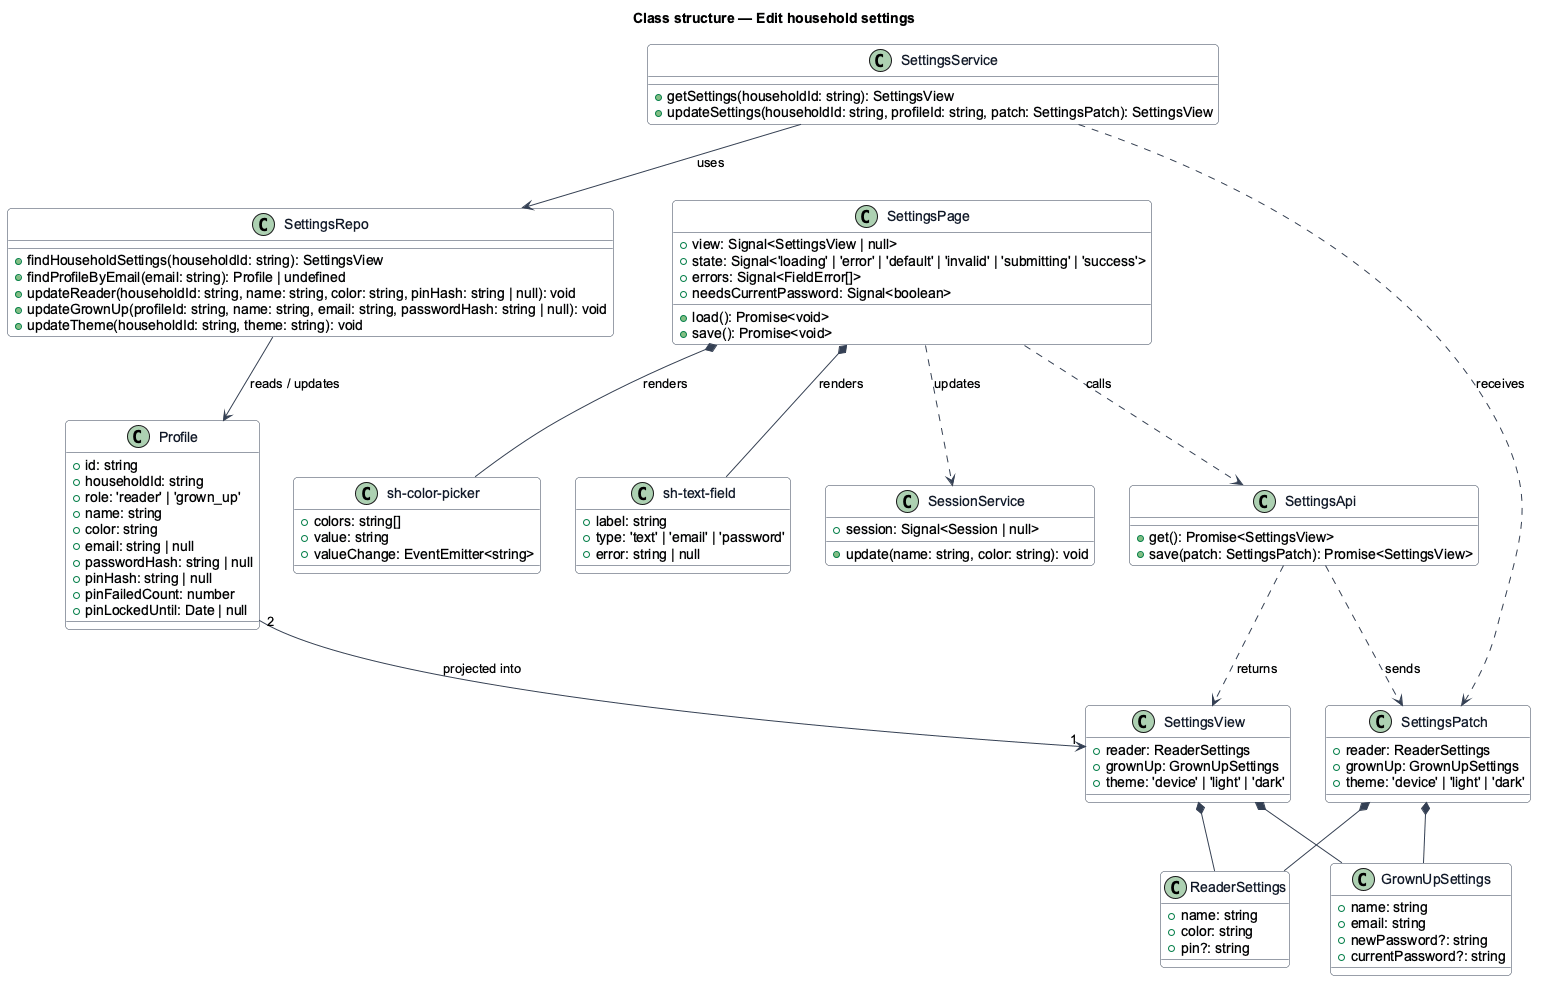

The diagram above was rendered by PlantUML. Its source (embedded in the PNG):
@startuml
skinparam backgroundColor #FFFFFF
skinparam shadowing false
skinparam roundcorner 8
skinparam defaultFontName Arial
skinparam ArrowColor #344054
skinparam class {
  BorderColor #344054
  FontColor #101828
  BackgroundColor #F9FAFB
}
title Class structure — Edit household settings

class SettingsPage {
  +view: Signal<SettingsView | null>
  +state: Signal<'loading' | 'error' | 'default' | 'invalid' | 'submitting' | 'success'>
  +errors: Signal<FieldError[]>
  +needsCurrentPassword: Signal<boolean>
  +load(): Promise<void>
  +save(): Promise<void>
}

class "sh-color-picker" as ColorPicker {
  +colors: string[]
  +value: string
  +valueChange: EventEmitter<string>
}

class "sh-text-field" as TextField {
  +label: string
  +type: 'text' | 'email' | 'password'
  +error: string | null
}

class SettingsApi {
  +get(): Promise<SettingsView>
  +save(patch: SettingsPatch): Promise<SettingsView>
}

class SessionService {
  +session: Signal<Session | null>
  +update(name: string, color: string): void
}

class SettingsView {
  +reader: ReaderSettings
  +grownUp: GrownUpSettings
  +theme: 'device' | 'light' | 'dark'
}

class SettingsPatch {
  +reader: ReaderSettings
  +grownUp: GrownUpSettings
  +theme: 'device' | 'light' | 'dark'
}

class ReaderSettings {
  +name: string
  +color: string
  +pin?: string
}

class GrownUpSettings {
  +name: string
  +email: string
  +newPassword?: string
  +currentPassword?: string
}

class Profile {
  +id: string
  +householdId: string
  +role: 'reader' | 'grown_up'
  +name: string
  +color: string
  +email: string | null
  +passwordHash: string | null
  +pinHash: string | null
  +pinFailedCount: number
  +pinLockedUntil: Date | null
}

class SettingsService {
  +getSettings(householdId: string): SettingsView
  +updateSettings(householdId: string, profileId: string, patch: SettingsPatch): SettingsView
}

class SettingsRepo {
  +findHouseholdSettings(householdId: string): SettingsView
  +findProfileByEmail(email: string): Profile | undefined
  +updateReader(householdId: string, name: string, color: string, pinHash: string | null): void
  +updateGrownUp(profileId: string, name: string, email: string, passwordHash: string | null): void
  +updateTheme(householdId: string, theme: string): void
}

SettingsPage *-- ColorPicker : renders
SettingsPage *-- TextField : renders
SettingsPage ..> SettingsApi : calls
SettingsPage ..> SessionService : updates
SettingsApi ..> SettingsPatch : sends
SettingsApi ..> SettingsView : returns
SettingsView *-- ReaderSettings
SettingsView *-- GrownUpSettings
SettingsPatch *-- ReaderSettings
SettingsPatch *-- GrownUpSettings
SettingsService ..> SettingsPatch : receives
SettingsService --> SettingsRepo : uses
SettingsRepo --> Profile : reads / updates
Profile "2" --> "1" SettingsView : projected into
@enduml